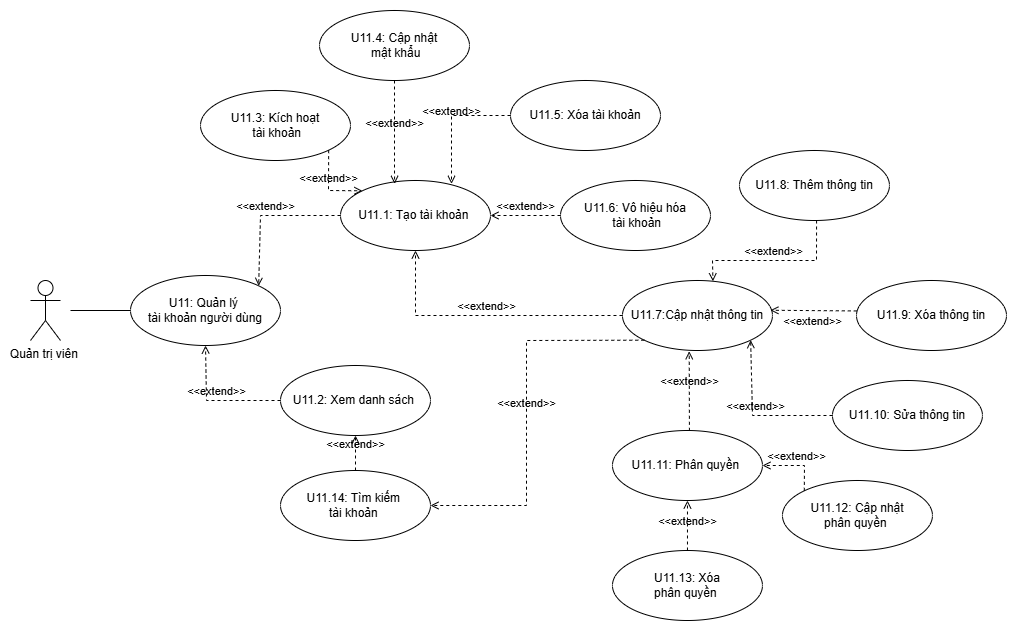

The diagram above was exported from draw.io. Its source (the exported page's mxGraphModel, read from the mxfile embedded in the PNG):
<mxGraphModel dx="1569" dy="853" grid="1" gridSize="10" guides="1" tooltips="1" connect="1" arrows="1" fold="1" page="1" pageScale="1" pageWidth="827" pageHeight="1169" math="0" shadow="0">
  <root>
    <mxCell id="0" />
    <mxCell id="1" parent="0" />
    <mxCell id="QP_BLZhpmqX4NeGudRtu-1" value="Quản trị viên&amp;nbsp;" style="shape=umlActor;verticalLabelPosition=bottom;verticalAlign=top;html=1;outlineConnect=0;" vertex="1" parent="1">
      <mxGeometry x="314" y="500" width="30" height="60" as="geometry" />
    </mxCell>
    <mxCell id="QP_BLZhpmqX4NeGudRtu-3" value="U11: Quản lý&amp;nbsp;&lt;br&gt;tài khoản người dùng" style="ellipse;whiteSpace=wrap;html=1;" vertex="1" parent="1">
      <mxGeometry x="414" y="495" width="150" height="70" as="geometry" />
    </mxCell>
    <mxCell id="QP_BLZhpmqX4NeGudRtu-4" value="U11.1: Tạo tài khoản&amp;nbsp;" style="ellipse;whiteSpace=wrap;html=1;" vertex="1" parent="1">
      <mxGeometry x="624" y="400" width="150" height="70" as="geometry" />
    </mxCell>
    <mxCell id="QP_BLZhpmqX4NeGudRtu-5" value="U11.2: Xem danh sách&amp;nbsp;" style="ellipse;whiteSpace=wrap;html=1;" vertex="1" parent="1">
      <mxGeometry x="564" y="585" width="150" height="70" as="geometry" />
    </mxCell>
    <mxCell id="QP_BLZhpmqX4NeGudRtu-7" value="U11.3: Kích hoạt&lt;br&gt;&amp;nbsp;tài khoản" style="ellipse;whiteSpace=wrap;html=1;" vertex="1" parent="1">
      <mxGeometry x="484" y="310" width="150" height="70" as="geometry" />
    </mxCell>
    <mxCell id="QP_BLZhpmqX4NeGudRtu-8" value="U11.4: Cập nhật&lt;br&gt;&amp;nbsp;mật khẩu" style="ellipse;whiteSpace=wrap;html=1;" vertex="1" parent="1">
      <mxGeometry x="603" y="230" width="150" height="70" as="geometry" />
    </mxCell>
    <mxCell id="QP_BLZhpmqX4NeGudRtu-9" value="U11.5: Xóa tài khoản" style="ellipse;whiteSpace=wrap;html=1;" vertex="1" parent="1">
      <mxGeometry x="794" y="300" width="150" height="70" as="geometry" />
    </mxCell>
    <mxCell id="QP_BLZhpmqX4NeGudRtu-10" value="U11.6: Vô hiệu hóa&lt;br&gt;&amp;nbsp;tài khoản" style="ellipse;whiteSpace=wrap;html=1;" vertex="1" parent="1">
      <mxGeometry x="844" y="400" width="150" height="70" as="geometry" />
    </mxCell>
    <mxCell id="QP_BLZhpmqX4NeGudRtu-11" value="U11.7:Cập nhật thông tin" style="ellipse;whiteSpace=wrap;html=1;" vertex="1" parent="1">
      <mxGeometry x="905.97" y="500" width="150" height="70" as="geometry" />
    </mxCell>
    <mxCell id="QP_BLZhpmqX4NeGudRtu-12" value="U11.8: Thêm thông tin" style="ellipse;whiteSpace=wrap;html=1;" vertex="1" parent="1">
      <mxGeometry x="1022.97" y="370" width="150" height="70" as="geometry" />
    </mxCell>
    <mxCell id="QP_BLZhpmqX4NeGudRtu-13" value="U11.9: Xóa thông tin" style="ellipse;whiteSpace=wrap;html=1;" vertex="1" parent="1">
      <mxGeometry x="1140" y="500" width="150" height="70" as="geometry" />
    </mxCell>
    <mxCell id="QP_BLZhpmqX4NeGudRtu-14" value="U11.10: Sửa thông tin" style="ellipse;whiteSpace=wrap;html=1;" vertex="1" parent="1">
      <mxGeometry x="1115.97" y="600" width="150" height="70" as="geometry" />
    </mxCell>
    <mxCell id="QP_BLZhpmqX4NeGudRtu-15" value="U11.11: Phân quyền&amp;nbsp;" style="ellipse;whiteSpace=wrap;html=1;" vertex="1" parent="1">
      <mxGeometry x="895.97" y="650" width="150" height="70" as="geometry" />
    </mxCell>
    <mxCell id="QP_BLZhpmqX4NeGudRtu-16" value="" style="endArrow=none;html=1;rounded=0;" edge="1" parent="1" target="QP_BLZhpmqX4NeGudRtu-3">
      <mxGeometry width="50" height="50" relative="1" as="geometry">
        <mxPoint x="354" y="530" as="sourcePoint" />
        <mxPoint x="804" y="470" as="targetPoint" />
      </mxGeometry>
    </mxCell>
    <mxCell id="QP_BLZhpmqX4NeGudRtu-17" value="&amp;lt;&amp;lt;extend&amp;gt;&amp;gt;" style="html=1;verticalAlign=bottom;labelBackgroundColor=none;endArrow=open;endFill=0;dashed=1;rounded=0;entryX=1;entryY=0;entryDx=0;entryDy=0;exitX=0;exitY=0.5;exitDx=0;exitDy=0;" edge="1" parent="1" source="QP_BLZhpmqX4NeGudRtu-4" target="QP_BLZhpmqX4NeGudRtu-3">
      <mxGeometry width="160" relative="1" as="geometry">
        <mxPoint x="704" y="490" as="sourcePoint" />
        <mxPoint x="864" y="490" as="targetPoint" />
        <Array as="points">
          <mxPoint x="544" y="435" />
        </Array>
      </mxGeometry>
    </mxCell>
    <mxCell id="QP_BLZhpmqX4NeGudRtu-18" value="&amp;lt;&amp;lt;extend&amp;gt;&amp;gt;" style="html=1;verticalAlign=bottom;labelBackgroundColor=none;endArrow=open;endFill=0;dashed=1;rounded=0;entryX=0.5;entryY=1;entryDx=0;entryDy=0;exitX=0;exitY=0.5;exitDx=0;exitDy=0;" edge="1" parent="1" source="QP_BLZhpmqX4NeGudRtu-5" target="QP_BLZhpmqX4NeGudRtu-3">
      <mxGeometry width="160" relative="1" as="geometry">
        <mxPoint x="704" y="490" as="sourcePoint" />
        <mxPoint x="864" y="490" as="targetPoint" />
        <Array as="points">
          <mxPoint x="490" y="620" />
        </Array>
      </mxGeometry>
    </mxCell>
    <mxCell id="QP_BLZhpmqX4NeGudRtu-19" value="&amp;lt;&amp;lt;extend&amp;gt;&amp;gt;" style="html=1;verticalAlign=bottom;labelBackgroundColor=none;endArrow=open;endFill=0;dashed=1;rounded=0;entryX=0;entryY=0;entryDx=0;entryDy=0;exitX=1;exitY=1;exitDx=0;exitDy=0;" edge="1" parent="1" source="QP_BLZhpmqX4NeGudRtu-7" target="QP_BLZhpmqX4NeGudRtu-4">
      <mxGeometry width="160" relative="1" as="geometry">
        <mxPoint x="724" y="480" as="sourcePoint" />
        <mxPoint x="884" y="480" as="targetPoint" />
        <Array as="points">
          <mxPoint x="612" y="410" />
        </Array>
      </mxGeometry>
    </mxCell>
    <mxCell id="QP_BLZhpmqX4NeGudRtu-20" value="&amp;lt;&amp;lt;extend&amp;gt;&amp;gt;" style="html=1;verticalAlign=bottom;labelBackgroundColor=none;endArrow=open;endFill=0;dashed=1;rounded=0;exitX=0.5;exitY=1;exitDx=0;exitDy=0;entryX=0.361;entryY=0.048;entryDx=0;entryDy=0;entryPerimeter=0;" edge="1" parent="1" source="QP_BLZhpmqX4NeGudRtu-8" target="QP_BLZhpmqX4NeGudRtu-4">
      <mxGeometry width="160" relative="1" as="geometry">
        <mxPoint x="724" y="480" as="sourcePoint" />
        <mxPoint x="884" y="480" as="targetPoint" />
        <Array as="points">
          <mxPoint x="678" y="390" />
        </Array>
      </mxGeometry>
    </mxCell>
    <mxCell id="QP_BLZhpmqX4NeGudRtu-21" value="&amp;lt;&amp;lt;extend&amp;gt;&amp;gt;" style="html=1;verticalAlign=bottom;labelBackgroundColor=none;endArrow=open;endFill=0;dashed=1;rounded=0;entryX=0.74;entryY=0.048;entryDx=0;entryDy=0;exitX=0;exitY=0.5;exitDx=0;exitDy=0;entryPerimeter=0;" edge="1" parent="1" source="QP_BLZhpmqX4NeGudRtu-9" target="QP_BLZhpmqX4NeGudRtu-4">
      <mxGeometry width="160" relative="1" as="geometry">
        <mxPoint x="724" y="480" as="sourcePoint" />
        <mxPoint x="884" y="480" as="targetPoint" />
        <Array as="points">
          <mxPoint x="735" y="335" />
        </Array>
      </mxGeometry>
    </mxCell>
    <mxCell id="QP_BLZhpmqX4NeGudRtu-24" value="&amp;lt;&amp;lt;extend&amp;gt;&amp;gt;" style="html=1;verticalAlign=bottom;labelBackgroundColor=none;endArrow=open;endFill=0;dashed=1;rounded=0;entryX=1;entryY=0.5;entryDx=0;entryDy=0;exitX=0;exitY=0.5;exitDx=0;exitDy=0;" edge="1" parent="1" source="QP_BLZhpmqX4NeGudRtu-10" target="QP_BLZhpmqX4NeGudRtu-4">
      <mxGeometry width="160" relative="1" as="geometry">
        <mxPoint x="724" y="480" as="sourcePoint" />
        <mxPoint x="884" y="480" as="targetPoint" />
      </mxGeometry>
    </mxCell>
    <mxCell id="QP_BLZhpmqX4NeGudRtu-25" value="&amp;lt;&amp;lt;extend&amp;gt;&amp;gt;" style="html=1;verticalAlign=bottom;labelBackgroundColor=none;endArrow=open;endFill=0;dashed=1;rounded=0;entryX=0.5;entryY=1;entryDx=0;entryDy=0;exitX=0;exitY=0.5;exitDx=0;exitDy=0;" edge="1" parent="1" source="QP_BLZhpmqX4NeGudRtu-11" target="QP_BLZhpmqX4NeGudRtu-4">
      <mxGeometry width="160" relative="1" as="geometry">
        <mxPoint x="724" y="500" as="sourcePoint" />
        <mxPoint x="884" y="500" as="targetPoint" />
        <Array as="points">
          <mxPoint x="699" y="535" />
        </Array>
      </mxGeometry>
    </mxCell>
    <mxCell id="QP_BLZhpmqX4NeGudRtu-26" value="&amp;lt;&amp;lt;extend&amp;gt;&amp;gt;" style="html=1;verticalAlign=bottom;labelBackgroundColor=none;endArrow=open;endFill=0;dashed=1;rounded=0;entryX=0.603;entryY=0.011;entryDx=0;entryDy=0;entryPerimeter=0;exitX=0.514;exitY=1;exitDx=0;exitDy=0;exitPerimeter=0;" edge="1" parent="1" source="QP_BLZhpmqX4NeGudRtu-12" target="QP_BLZhpmqX4NeGudRtu-11">
      <mxGeometry width="160" relative="1" as="geometry">
        <mxPoint x="724" y="500" as="sourcePoint" />
        <mxPoint x="884" y="500" as="targetPoint" />
        <Array as="points">
          <mxPoint x="1100" y="480" />
          <mxPoint x="996" y="480" />
        </Array>
      </mxGeometry>
    </mxCell>
    <mxCell id="QP_BLZhpmqX4NeGudRtu-27" value="&amp;lt;&amp;lt;extend&amp;gt;&amp;gt;" style="html=1;verticalAlign=bottom;labelBackgroundColor=none;endArrow=open;endFill=0;dashed=1;rounded=0;exitX=0.002;exitY=0.435;exitDx=0;exitDy=0;exitPerimeter=0;entryX=0.986;entryY=0.425;entryDx=0;entryDy=0;entryPerimeter=0;" edge="1" parent="1" source="QP_BLZhpmqX4NeGudRtu-13" target="QP_BLZhpmqX4NeGudRtu-11">
      <mxGeometry x="0.0067" y="20" width="160" relative="1" as="geometry">
        <mxPoint x="805.97" y="490" as="sourcePoint" />
        <mxPoint x="1060" y="530" as="targetPoint" />
        <Array as="points">
          <mxPoint x="1140" y="530" />
        </Array>
        <mxPoint as="offset" />
      </mxGeometry>
    </mxCell>
    <mxCell id="QP_BLZhpmqX4NeGudRtu-28" value="&amp;lt;&amp;lt;extend&amp;gt;&amp;gt;" style="html=1;verticalAlign=bottom;labelBackgroundColor=none;endArrow=open;endFill=0;dashed=1;rounded=0;entryX=1;entryY=1;entryDx=0;entryDy=0;exitX=0;exitY=0.5;exitDx=0;exitDy=0;" edge="1" parent="1" source="QP_BLZhpmqX4NeGudRtu-14" target="QP_BLZhpmqX4NeGudRtu-11">
      <mxGeometry width="160" relative="1" as="geometry">
        <mxPoint x="805.97" y="490" as="sourcePoint" />
        <mxPoint x="965.97" y="490" as="targetPoint" />
        <Array as="points">
          <mxPoint x="1036" y="635" />
        </Array>
      </mxGeometry>
    </mxCell>
    <mxCell id="QP_BLZhpmqX4NeGudRtu-30" value="&amp;lt;&amp;lt;extend&amp;gt;&amp;gt;" style="html=1;verticalAlign=bottom;labelBackgroundColor=none;endArrow=open;endFill=0;dashed=1;rounded=0;exitX=0.513;exitY=0.004;exitDx=0;exitDy=0;entryX=0.445;entryY=1.011;entryDx=0;entryDy=0;entryPerimeter=0;exitPerimeter=0;" edge="1" parent="1" source="QP_BLZhpmqX4NeGudRtu-15" target="QP_BLZhpmqX4NeGudRtu-11">
      <mxGeometry width="160" relative="1" as="geometry">
        <mxPoint x="805.97" y="580" as="sourcePoint" />
        <mxPoint x="965.97" y="580" as="targetPoint" />
      </mxGeometry>
    </mxCell>
    <mxCell id="QP_BLZhpmqX4NeGudRtu-31" value="U11.12: Cập nhật&lt;br&gt;phân quyền&amp;nbsp;" style="ellipse;whiteSpace=wrap;html=1;" vertex="1" parent="1">
      <mxGeometry x="1065.97" y="700" width="150" height="70" as="geometry" />
    </mxCell>
    <mxCell id="QP_BLZhpmqX4NeGudRtu-32" value="U11.13: Xóa&lt;br&gt;phân quyền&amp;nbsp;" style="ellipse;whiteSpace=wrap;html=1;" vertex="1" parent="1">
      <mxGeometry x="895.97" y="770" width="150" height="70" as="geometry" />
    </mxCell>
    <mxCell id="QP_BLZhpmqX4NeGudRtu-33" value="&amp;lt;&amp;lt;extend&amp;gt;&amp;gt;" style="html=1;verticalAlign=bottom;labelBackgroundColor=none;endArrow=open;endFill=0;dashed=1;rounded=0;entryX=0.5;entryY=1;entryDx=0;entryDy=0;exitX=0.5;exitY=0;exitDx=0;exitDy=0;" edge="1" parent="1" source="QP_BLZhpmqX4NeGudRtu-32" target="QP_BLZhpmqX4NeGudRtu-15">
      <mxGeometry x="-0.2" width="160" relative="1" as="geometry">
        <mxPoint x="815.97" y="510" as="sourcePoint" />
        <mxPoint x="975.97" y="510" as="targetPoint" />
        <mxPoint as="offset" />
      </mxGeometry>
    </mxCell>
    <mxCell id="QP_BLZhpmqX4NeGudRtu-34" value="&amp;lt;&amp;lt;extend&amp;gt;&amp;gt;" style="html=1;verticalAlign=bottom;labelBackgroundColor=none;endArrow=open;endFill=0;dashed=1;rounded=0;entryX=1;entryY=0.5;entryDx=0;entryDy=0;exitX=0;exitY=0;exitDx=0;exitDy=0;" edge="1" parent="1" source="QP_BLZhpmqX4NeGudRtu-31" target="QP_BLZhpmqX4NeGudRtu-15">
      <mxGeometry width="160" relative="1" as="geometry">
        <mxPoint x="815.97" y="510" as="sourcePoint" />
        <mxPoint x="975.97" y="510" as="targetPoint" />
        <Array as="points">
          <mxPoint x="1087.97" y="685" />
        </Array>
      </mxGeometry>
    </mxCell>
    <mxCell id="QP_BLZhpmqX4NeGudRtu-35" value="U11.14: Tìm kiếm&amp;nbsp;&lt;br&gt;tài khoản&amp;nbsp;" style="ellipse;whiteSpace=wrap;html=1;" vertex="1" parent="1">
      <mxGeometry x="564" y="690" width="150" height="70" as="geometry" />
    </mxCell>
    <mxCell id="QP_BLZhpmqX4NeGudRtu-36" value="&amp;lt;&amp;lt;extend&amp;gt;&amp;gt;" style="html=1;verticalAlign=bottom;labelBackgroundColor=none;endArrow=open;endFill=0;dashed=1;rounded=0;entryX=0.5;entryY=1;entryDx=0;entryDy=0;" edge="1" parent="1" source="QP_BLZhpmqX4NeGudRtu-35" target="QP_BLZhpmqX4NeGudRtu-5">
      <mxGeometry width="160" relative="1" as="geometry">
        <mxPoint x="744" y="530" as="sourcePoint" />
        <mxPoint x="904" y="530" as="targetPoint" />
      </mxGeometry>
    </mxCell>
    <mxCell id="QP_BLZhpmqX4NeGudRtu-37" value="&amp;lt;&amp;lt;extend&amp;gt;&amp;gt;" style="html=1;verticalAlign=bottom;labelBackgroundColor=none;endArrow=open;endFill=0;dashed=1;rounded=0;entryX=1;entryY=0.5;entryDx=0;entryDy=0;exitX=0;exitY=1;exitDx=0;exitDy=0;" edge="1" parent="1" source="QP_BLZhpmqX4NeGudRtu-11" target="QP_BLZhpmqX4NeGudRtu-35">
      <mxGeometry width="160" relative="1" as="geometry">
        <mxPoint x="825.97" y="520" as="sourcePoint" />
        <mxPoint x="774.003008588991" y="710.2512626584708" as="targetPoint" />
        <Array as="points">
          <mxPoint x="810" y="560" />
          <mxPoint x="810" y="725" />
        </Array>
      </mxGeometry>
    </mxCell>
  </root>
</mxGraphModel>